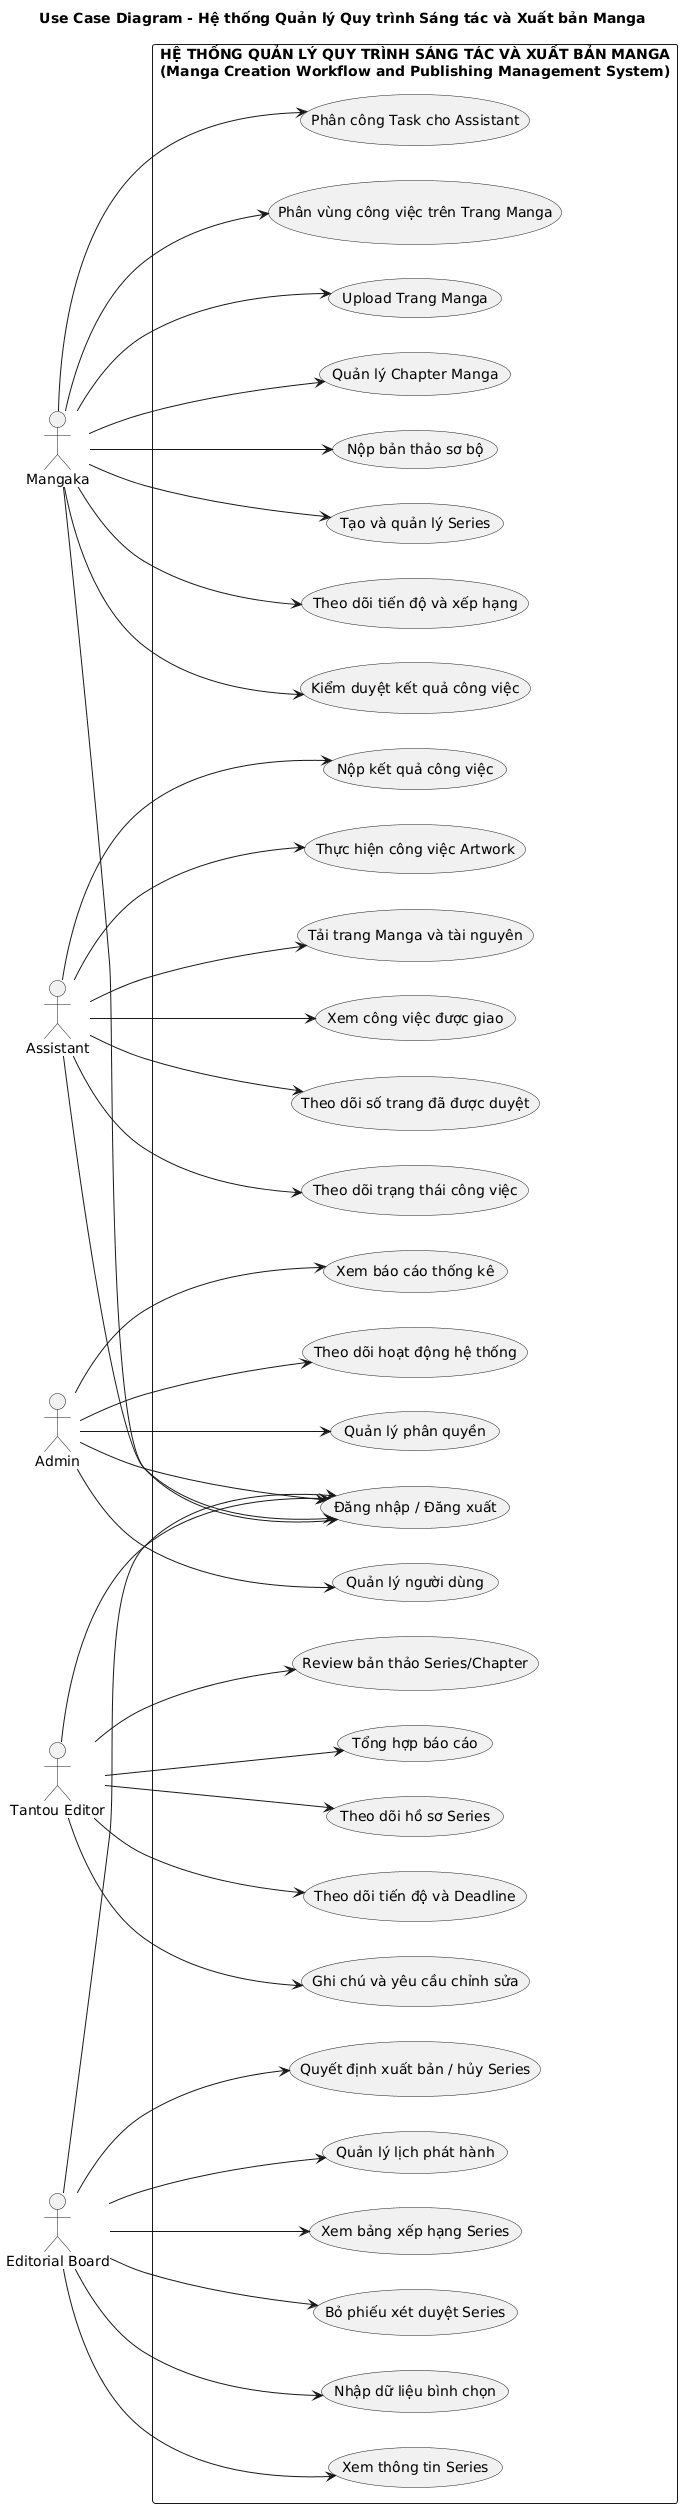

The diagram above was rendered by PlantUML. Its source (embedded in the PNG):
@startuml
title Use Case Diagram - Hệ thống Quản lý Quy trình Sáng tác và Xuất bản Manga

left to right direction

skinparam packageStyle rectangle
skinparam shadowing false
skinparam backgroundColor white

actor "Mangaka" as Mangaka
actor "Assistant" as Assistant
actor "Admin" as Admin
actor "Tantou Editor" as Editor
actor "Editorial Board" as Board

rectangle "HỆ THỐNG QUẢN LÝ QUY TRÌNH SÁNG TÁC VÀ XUẤT BẢN MANGA\n(Manga Creation Workflow and Publishing Management System)" {
  ' Central usecase
  usecase "Đăng nhập / Đăng xuất" as UC_Auth

  ' Mangaka
  usecase "Tạo và quản lý Series" as UC_M1
  usecase "Nộp bản thảo sơ bộ" as UC_M2
  usecase "Quản lý Chapter Manga" as UC_M3
  usecase "Upload Trang Manga" as UC_M4
  usecase "Phân vùng công việc trên Trang Manga" as UC_M5
  usecase "Phân công Task cho Assistant" as UC_M6
  usecase "Kiểm duyệt kết quả công việc" as UC_M7
  usecase "Theo dõi tiến độ và xếp hạng" as UC_M8

  ' Assistant
  usecase "Xem công việc được giao" as UC_A1
  usecase "Tải trang Manga và tài nguyên" as UC_A2
  usecase "Thực hiện công việc Artwork" as UC_A3
  usecase "Nộp kết quả công việc" as UC_A4
  usecase "Theo dõi trạng thái công việc" as UC_A5
  usecase "Theo dõi số trang đã được duyệt" as UC_A6

  ' Admin
  usecase "Quản lý người dùng" as UC_AD1
  usecase "Quản lý phân quyền" as UC_AD2
  usecase "Theo dõi hoạt động hệ thống" as UC_AD3
  usecase "Xem báo cáo thống kê" as UC_AD4

  ' Tantou Editor
  usecase "Review bản thảo Series/Chapter" as UC_E1
  usecase "Ghi chú và yêu cầu chỉnh sửa" as UC_E2
  usecase "Theo dõi tiến độ và Deadline" as UC_E3
  usecase "Theo dõi hồ sơ Series" as UC_E4
  usecase "Tổng hợp báo cáo" as UC_E5

  ' Editorial Board
  usecase "Xem thông tin Series" as UC_B1
  usecase "Nhập dữ liệu bình chọn" as UC_B2
  usecase "Bỏ phiếu xét duyệt Series" as UC_B3
  usecase "Xem bảng xếp hạng Series" as UC_B4
  usecase "Quản lý lịch phát hành" as UC_B5
  usecase "Quyết định xuất bản / hủy Series" as UC_B6
}

' Links
Mangaka --> UC_Auth
Mangaka --> UC_M1
Mangaka --> UC_M2
Mangaka --> UC_M3
Mangaka --> UC_M4
Mangaka --> UC_M5
Mangaka --> UC_M6
Mangaka --> UC_M7
Mangaka --> UC_M8

Assistant --> UC_Auth
Assistant --> UC_A1
Assistant --> UC_A2
Assistant --> UC_A3
Assistant --> UC_A4
Assistant --> UC_A5
Assistant --> UC_A6

Admin --> UC_Auth
Admin --> UC_AD1
Admin --> UC_AD2
Admin --> UC_AD3
Admin --> UC_AD4

Editor --> UC_Auth
Editor --> UC_E1
Editor --> UC_E2
Editor --> UC_E3
Editor --> UC_E4
Editor --> UC_E5

Board --> UC_Auth
Board --> UC_B1
Board --> UC_B2
Board --> UC_B3
Board --> UC_B4
Board --> UC_B5
Board --> UC_B6
@enduml